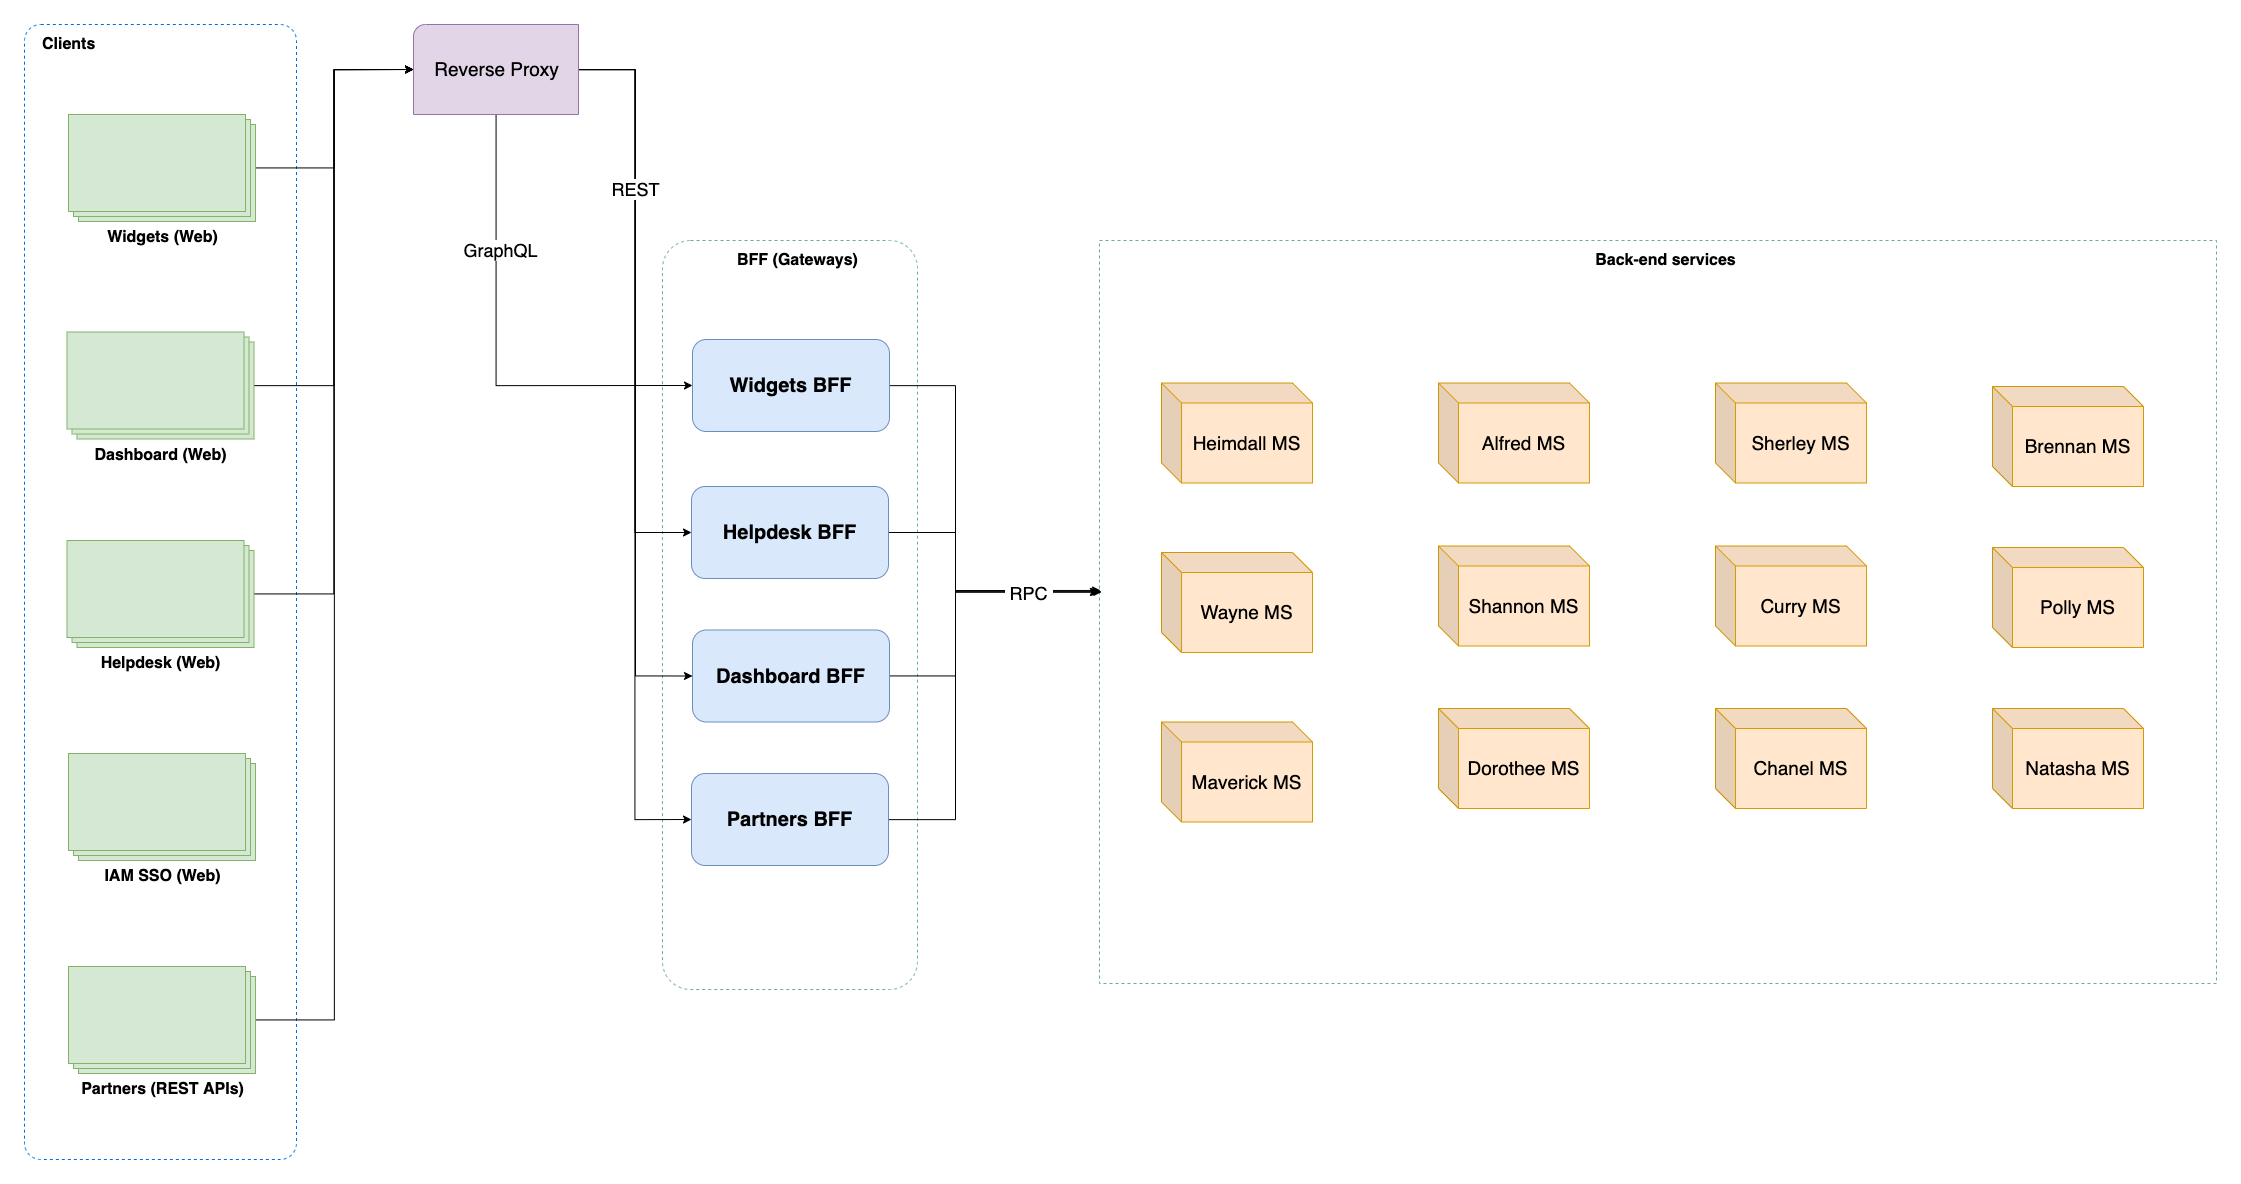

The diagram above was exported from draw.io. Its source (the exported page's mxGraphModel, read from the mxfile embedded in the PNG):
<mxGraphModel dx="-1969" dy="3408" grid="0" gridSize="10" guides="1" tooltips="1" connect="1" arrows="1" fold="1" page="1" pageScale="1" pageWidth="2336" pageHeight="1654" math="0" shadow="0">
  <root>
    <mxCell id="0" />
    <mxCell id="1" parent="0" />
    <mxCell id="qfAjFcyuWle9f1kOt8-p-10" value="Clients" style="rounded=1;arcSize=6;whiteSpace=wrap;html=1;align=left;fontSize=16;verticalAlign=top;spacingLeft=16;fontStyle=1;strokeColor=#006CD9;dashed=1;spacingTop=4;" parent="1" vertex="1">
      <mxGeometry x="4746" y="-1394" width="272" height="1135" as="geometry" />
    </mxCell>
    <mxCell id="l6AajX5cDZDJEiJEwjnY-6" style="edgeStyle=orthogonalEdgeStyle;rounded=0;orthogonalLoop=1;jettySize=auto;html=1;entryX=0;entryY=0.5;entryDx=0;entryDy=0;entryPerimeter=0;" edge="1" parent="1" source="qfAjFcyuWle9f1kOt8-p-12" target="qfAjFcyuWle9f1kOt8-p-47">
      <mxGeometry relative="1" as="geometry" />
    </mxCell>
    <mxCell id="qfAjFcyuWle9f1kOt8-p-12" value="Widgets (Web)" style="verticalLabelPosition=bottom;verticalAlign=top;html=1;shape=mxgraph.basic.layered_rect;dx=10;outlineConnect=0;fontStyle=1;fontSize=16;flipH=0;flipV=0;fillColor=#d5e8d4;strokeColor=#82b366;" parent="1" vertex="1">
      <mxGeometry x="4790" y="-1304" width="187" height="107" as="geometry" />
    </mxCell>
    <mxCell id="qfAjFcyuWle9f1kOt8-p-13" value="Back-end services" style="rounded=0;arcSize=11;whiteSpace=wrap;html=1;align=center;fontSize=16;verticalAlign=top;spacingLeft=16;fontStyle=1;dashed=1;spacingTop=4;strokeColor=#67AB9F;" parent="1" vertex="1">
      <mxGeometry x="5821" y="-1178" width="1117" height="743" as="geometry" />
    </mxCell>
    <mxCell id="qfAjFcyuWle9f1kOt8-p-16" value="&lt;font style=&quot;font-size: 19px;&quot;&gt;Chanel MS&lt;/font&gt;" style="shape=cube;whiteSpace=wrap;html=1;boundedLbl=1;backgroundOutline=1;darkOpacity=0.05;darkOpacity2=0.1;fontSize=14;fillColor=#ffe6cc;strokeColor=#d79b00;" parent="1" vertex="1">
      <mxGeometry x="6437" y="-710" width="151" height="100" as="geometry" />
    </mxCell>
    <mxCell id="l6AajX5cDZDJEiJEwjnY-5" style="edgeStyle=orthogonalEdgeStyle;rounded=0;orthogonalLoop=1;jettySize=auto;html=1;entryX=0;entryY=0.5;entryDx=0;entryDy=0;entryPerimeter=0;" edge="1" parent="1" source="qfAjFcyuWle9f1kOt8-p-39" target="qfAjFcyuWle9f1kOt8-p-47">
      <mxGeometry relative="1" as="geometry" />
    </mxCell>
    <mxCell id="qfAjFcyuWle9f1kOt8-p-39" value="Dashboard (Web)" style="verticalLabelPosition=bottom;verticalAlign=top;html=1;shape=mxgraph.basic.layered_rect;dx=10;outlineConnect=0;fontStyle=1;fontSize=16;flipH=0;flipV=0;fillColor=#d5e8d4;strokeColor=#82b366;" parent="1" vertex="1">
      <mxGeometry x="4788.5" y="-1086.5" width="187" height="107" as="geometry" />
    </mxCell>
    <mxCell id="l6AajX5cDZDJEiJEwjnY-4" style="edgeStyle=orthogonalEdgeStyle;rounded=0;orthogonalLoop=1;jettySize=auto;html=1;entryX=0;entryY=0.5;entryDx=0;entryDy=0;entryPerimeter=0;" edge="1" parent="1" source="qfAjFcyuWle9f1kOt8-p-40" target="qfAjFcyuWle9f1kOt8-p-47">
      <mxGeometry relative="1" as="geometry" />
    </mxCell>
    <mxCell id="qfAjFcyuWle9f1kOt8-p-40" value="Helpdesk (Web)" style="verticalLabelPosition=bottom;verticalAlign=top;html=1;shape=mxgraph.basic.layered_rect;dx=10;outlineConnect=0;fontStyle=1;fontSize=16;flipH=0;flipV=0;fillColor=#d5e8d4;strokeColor=#82b366;" parent="1" vertex="1">
      <mxGeometry x="4788.5" y="-878" width="187" height="107" as="geometry" />
    </mxCell>
    <mxCell id="qfAjFcyuWle9f1kOt8-p-41" value="IAM SSO (Web)" style="verticalLabelPosition=bottom;verticalAlign=top;html=1;shape=mxgraph.basic.layered_rect;dx=10;outlineConnect=0;fontStyle=1;fontSize=16;flipH=0;flipV=0;fillColor=#d5e8d4;strokeColor=#82b366;" parent="1" vertex="1">
      <mxGeometry x="4790" y="-665" width="187" height="107" as="geometry" />
    </mxCell>
    <mxCell id="qfAjFcyuWle9f1kOt8-p-42" value="BFF (Gateways)" style="rounded=1;arcSize=11;whiteSpace=wrap;html=1;align=center;fontSize=16;verticalAlign=top;spacingLeft=16;fontStyle=1;dashed=1;spacingTop=4;strokeColor=#67AB9F;" parent="1" vertex="1">
      <mxGeometry x="5384" y="-1178" width="255" height="749" as="geometry" />
    </mxCell>
    <mxCell id="l6AajX5cDZDJEiJEwjnY-37" style="edgeStyle=orthogonalEdgeStyle;rounded=0;orthogonalLoop=1;jettySize=auto;html=1;entryX=0.002;entryY=0.473;entryDx=0;entryDy=0;entryPerimeter=0;fontSize=18;" edge="1" parent="1" source="qfAjFcyuWle9f1kOt8-p-44" target="qfAjFcyuWle9f1kOt8-p-13">
      <mxGeometry relative="1" as="geometry">
        <Array as="points">
          <mxPoint x="5677" y="-1033" />
          <mxPoint x="5677" y="-827" />
        </Array>
      </mxGeometry>
    </mxCell>
    <mxCell id="qfAjFcyuWle9f1kOt8-p-44" value="Widgets BFF" style="rounded=1;whiteSpace=wrap;html=1;shadow=0;glass=0;sketch=0;fillColor=#dae8fc;strokeColor=#6c8ebf;fontSize=20;fontStyle=1;spacingTop=0;" parent="1" vertex="1">
      <mxGeometry x="5414" y="-1079" width="197" height="92" as="geometry" />
    </mxCell>
    <mxCell id="l6AajX5cDZDJEiJEwjnY-51" style="edgeStyle=orthogonalEdgeStyle;rounded=0;orthogonalLoop=1;jettySize=auto;html=1;entryX=0;entryY=0.473;entryDx=0;entryDy=0;entryPerimeter=0;fontSize=18;" edge="1" parent="1" source="qfAjFcyuWle9f1kOt8-p-45" target="qfAjFcyuWle9f1kOt8-p-13">
      <mxGeometry relative="1" as="geometry">
        <Array as="points">
          <mxPoint x="5677" y="-886" />
          <mxPoint x="5677" y="-827" />
        </Array>
      </mxGeometry>
    </mxCell>
    <mxCell id="qfAjFcyuWle9f1kOt8-p-45" value="Helpdesk BFF" style="rounded=1;whiteSpace=wrap;html=1;shadow=0;glass=0;sketch=0;fillColor=#dae8fc;strokeColor=#6c8ebf;fontSize=20;fontStyle=1;spacingTop=0;" parent="1" vertex="1">
      <mxGeometry x="5413" y="-932" width="197" height="92" as="geometry" />
    </mxCell>
    <mxCell id="l6AajX5cDZDJEiJEwjnY-43" style="edgeStyle=orthogonalEdgeStyle;rounded=0;orthogonalLoop=1;jettySize=auto;html=1;entryX=0;entryY=0.5;entryDx=0;entryDy=0;fontSize=18;" edge="1" parent="1" source="qfAjFcyuWle9f1kOt8-p-47" target="qfAjFcyuWle9f1kOt8-p-44">
      <mxGeometry relative="1" as="geometry">
        <Array as="points">
          <mxPoint x="5218" y="-1033" />
        </Array>
      </mxGeometry>
    </mxCell>
    <mxCell id="l6AajX5cDZDJEiJEwjnY-49" value="GraphQL" style="edgeLabel;html=1;align=center;verticalAlign=middle;resizable=0;points=[];fontSize=18;" vertex="1" connectable="0" parent="l6AajX5cDZDJEiJEwjnY-43">
      <mxGeometry x="-0.4265" y="3" relative="1" as="geometry">
        <mxPoint as="offset" />
      </mxGeometry>
    </mxCell>
    <mxCell id="l6AajX5cDZDJEiJEwjnY-45" style="edgeStyle=orthogonalEdgeStyle;rounded=0;orthogonalLoop=1;jettySize=auto;html=1;entryX=0;entryY=0.5;entryDx=0;entryDy=0;fontSize=18;" edge="1" parent="1" source="qfAjFcyuWle9f1kOt8-p-47" target="qfAjFcyuWle9f1kOt8-p-45">
      <mxGeometry relative="1" as="geometry" />
    </mxCell>
    <mxCell id="l6AajX5cDZDJEiJEwjnY-46" style="edgeStyle=orthogonalEdgeStyle;rounded=0;orthogonalLoop=1;jettySize=auto;html=1;entryX=0;entryY=0.5;entryDx=0;entryDy=0;fontSize=18;" edge="1" parent="1" source="qfAjFcyuWle9f1kOt8-p-47" target="qfAjFcyuWle9f1kOt8-p-53">
      <mxGeometry relative="1" as="geometry" />
    </mxCell>
    <mxCell id="l6AajX5cDZDJEiJEwjnY-47" style="edgeStyle=orthogonalEdgeStyle;rounded=0;orthogonalLoop=1;jettySize=auto;html=1;entryX=0;entryY=0.5;entryDx=0;entryDy=0;fontSize=18;" edge="1" parent="1" source="qfAjFcyuWle9f1kOt8-p-47" target="l6AajX5cDZDJEiJEwjnY-23">
      <mxGeometry relative="1" as="geometry" />
    </mxCell>
    <mxCell id="l6AajX5cDZDJEiJEwjnY-48" value="REST" style="edgeLabel;html=1;align=center;verticalAlign=middle;resizable=0;points=[];fontSize=18;" vertex="1" connectable="0" parent="l6AajX5cDZDJEiJEwjnY-47">
      <mxGeometry x="-0.5932" y="-1" relative="1" as="geometry">
        <mxPoint y="1" as="offset" />
      </mxGeometry>
    </mxCell>
    <mxCell id="qfAjFcyuWle9f1kOt8-p-47" value="Reverse Proxy" style="verticalLabelPosition=middle;verticalAlign=middle;html=1;shape=mxgraph.basic.corner_round_rect;dx=6;rounded=0;shadow=0;glass=0;sketch=0;fontSize=19;fillColor=#e1d5e7;strokeColor=#9673a6;labelPosition=center;align=center;" parent="1" vertex="1">
      <mxGeometry x="5135" y="-1394" width="165" height="90" as="geometry" />
    </mxCell>
    <mxCell id="l6AajX5cDZDJEiJEwjnY-52" style="edgeStyle=orthogonalEdgeStyle;rounded=0;orthogonalLoop=1;jettySize=auto;html=1;entryX=0.001;entryY=0.471;entryDx=0;entryDy=0;entryPerimeter=0;fontSize=18;" edge="1" parent="1" source="qfAjFcyuWle9f1kOt8-p-53" target="qfAjFcyuWle9f1kOt8-p-13">
      <mxGeometry relative="1" as="geometry">
        <Array as="points">
          <mxPoint x="5677" y="-742" />
          <mxPoint x="5677" y="-828" />
        </Array>
      </mxGeometry>
    </mxCell>
    <mxCell id="qfAjFcyuWle9f1kOt8-p-53" value="Dashboard BFF" style="rounded=1;whiteSpace=wrap;html=1;shadow=0;glass=0;sketch=0;fillColor=#dae8fc;strokeColor=#6c8ebf;fontSize=20;fontStyle=1;spacingTop=0;" parent="1" vertex="1">
      <mxGeometry x="5414" y="-788.5" width="197" height="92" as="geometry" />
    </mxCell>
    <mxCell id="qfAjFcyuWle9f1kOt8-p-57" value="&lt;font style=&quot;font-size: 19px;&quot;&gt;Shannon MS&lt;/font&gt;" style="shape=cube;whiteSpace=wrap;html=1;boundedLbl=1;backgroundOutline=1;darkOpacity=0.05;darkOpacity2=0.1;fontSize=14;fillColor=#ffe6cc;strokeColor=#d79b00;" parent="1" vertex="1">
      <mxGeometry x="6160" y="-872.5" width="151" height="100" as="geometry" />
    </mxCell>
    <mxCell id="l6AajX5cDZDJEiJEwjnY-1" value="&lt;font style=&quot;font-size: 19px;&quot;&gt;Dorothee MS&lt;/font&gt;" style="shape=cube;whiteSpace=wrap;html=1;boundedLbl=1;backgroundOutline=1;darkOpacity=0.05;darkOpacity2=0.1;fontSize=14;fillColor=#ffe6cc;strokeColor=#d79b00;" vertex="1" parent="1">
      <mxGeometry x="6160" y="-710" width="151" height="100" as="geometry" />
    </mxCell>
    <mxCell id="l6AajX5cDZDJEiJEwjnY-2" value="&lt;font style=&quot;font-size: 19px;&quot;&gt;Alfred MS&lt;/font&gt;" style="shape=cube;whiteSpace=wrap;html=1;boundedLbl=1;backgroundOutline=1;darkOpacity=0.05;darkOpacity2=0.1;fontSize=14;fillColor=#ffe6cc;strokeColor=#d79b00;" vertex="1" parent="1">
      <mxGeometry x="6160" y="-1035.5" width="151" height="100" as="geometry" />
    </mxCell>
    <mxCell id="l6AajX5cDZDJEiJEwjnY-3" value="&lt;span style=&quot;font-size: 19px;&quot;&gt;Heimdall MS&lt;/span&gt;" style="shape=cube;whiteSpace=wrap;html=1;boundedLbl=1;backgroundOutline=1;darkOpacity=0.05;darkOpacity2=0.1;fontSize=14;fillColor=#ffe6cc;strokeColor=#d79b00;" vertex="1" parent="1">
      <mxGeometry x="5883" y="-1035.5" width="151" height="100" as="geometry" />
    </mxCell>
    <mxCell id="l6AajX5cDZDJEiJEwjnY-53" style="edgeStyle=orthogonalEdgeStyle;rounded=0;orthogonalLoop=1;jettySize=auto;html=1;entryX=-0.001;entryY=0.473;entryDx=0;entryDy=0;entryPerimeter=0;fontSize=18;" edge="1" parent="1" source="l6AajX5cDZDJEiJEwjnY-23" target="qfAjFcyuWle9f1kOt8-p-13">
      <mxGeometry relative="1" as="geometry">
        <Array as="points">
          <mxPoint x="5677" y="-599" />
          <mxPoint x="5677" y="-827" />
        </Array>
      </mxGeometry>
    </mxCell>
    <mxCell id="l6AajX5cDZDJEiJEwjnY-54" value="&amp;nbsp;RPC&amp;nbsp;" style="edgeLabel;html=1;align=center;verticalAlign=middle;resizable=0;points=[];fontSize=18;" vertex="1" connectable="0" parent="l6AajX5cDZDJEiJEwjnY-53">
      <mxGeometry x="0.7984" relative="1" as="geometry">
        <mxPoint x="-28" as="offset" />
      </mxGeometry>
    </mxCell>
    <mxCell id="l6AajX5cDZDJEiJEwjnY-23" value="Partners BFF" style="rounded=1;whiteSpace=wrap;html=1;shadow=0;glass=0;sketch=0;fillColor=#dae8fc;strokeColor=#6c8ebf;fontSize=20;fontStyle=1;spacingTop=0;" vertex="1" parent="1">
      <mxGeometry x="5413" y="-645" width="197" height="92" as="geometry" />
    </mxCell>
    <mxCell id="l6AajX5cDZDJEiJEwjnY-33" value="&lt;font style=&quot;font-size: 19px;&quot;&gt;Wayne MS&lt;/font&gt;" style="shape=cube;whiteSpace=wrap;html=1;boundedLbl=1;backgroundOutline=1;darkOpacity=0.05;darkOpacity2=0.1;fontSize=14;fillColor=#ffe6cc;strokeColor=#d79b00;" vertex="1" parent="1">
      <mxGeometry x="5883" y="-866" width="151" height="100" as="geometry" />
    </mxCell>
    <mxCell id="l6AajX5cDZDJEiJEwjnY-34" value="&lt;font style=&quot;font-size: 19px;&quot;&gt;Maverick MS&lt;/font&gt;" style="shape=cube;whiteSpace=wrap;html=1;boundedLbl=1;backgroundOutline=1;darkOpacity=0.05;darkOpacity2=0.1;fontSize=14;fillColor=#ffe6cc;strokeColor=#d79b00;" vertex="1" parent="1">
      <mxGeometry x="5883" y="-696.5" width="151" height="100" as="geometry" />
    </mxCell>
    <mxCell id="l6AajX5cDZDJEiJEwjnY-35" value="&lt;font style=&quot;font-size: 19px;&quot;&gt;Sherley MS&lt;/font&gt;" style="shape=cube;whiteSpace=wrap;html=1;boundedLbl=1;backgroundOutline=1;darkOpacity=0.05;darkOpacity2=0.1;fontSize=14;fillColor=#ffe6cc;strokeColor=#d79b00;" vertex="1" parent="1">
      <mxGeometry x="6437" y="-1035.5" width="151" height="100" as="geometry" />
    </mxCell>
    <mxCell id="l6AajX5cDZDJEiJEwjnY-36" value="&lt;font style=&quot;font-size: 19px;&quot;&gt;Curry MS&lt;/font&gt;" style="shape=cube;whiteSpace=wrap;html=1;boundedLbl=1;backgroundOutline=1;darkOpacity=0.05;darkOpacity2=0.1;fontSize=14;fillColor=#ffe6cc;strokeColor=#d79b00;" vertex="1" parent="1">
      <mxGeometry x="6437" y="-872.5" width="151" height="100" as="geometry" />
    </mxCell>
    <mxCell id="l6AajX5cDZDJEiJEwjnY-38" value="&lt;font style=&quot;font-size: 19px;&quot;&gt;Brennan MS&lt;/font&gt;" style="shape=cube;whiteSpace=wrap;html=1;boundedLbl=1;backgroundOutline=1;darkOpacity=0.05;darkOpacity2=0.1;fontSize=14;fillColor=#ffe6cc;strokeColor=#d79b00;" vertex="1" parent="1">
      <mxGeometry x="6714" y="-1032" width="151" height="100" as="geometry" />
    </mxCell>
    <mxCell id="l6AajX5cDZDJEiJEwjnY-39" value="&lt;font style=&quot;font-size: 19px;&quot;&gt;Polly MS&lt;/font&gt;" style="shape=cube;whiteSpace=wrap;html=1;boundedLbl=1;backgroundOutline=1;darkOpacity=0.05;darkOpacity2=0.1;fontSize=14;fillColor=#ffe6cc;strokeColor=#d79b00;" vertex="1" parent="1">
      <mxGeometry x="6714" y="-871" width="151" height="100" as="geometry" />
    </mxCell>
    <mxCell id="l6AajX5cDZDJEiJEwjnY-41" value="&lt;font style=&quot;font-size: 19px;&quot;&gt;Natasha MS&lt;/font&gt;" style="shape=cube;whiteSpace=wrap;html=1;boundedLbl=1;backgroundOutline=1;darkOpacity=0.05;darkOpacity2=0.1;fontSize=14;fillColor=#ffe6cc;strokeColor=#d79b00;" vertex="1" parent="1">
      <mxGeometry x="6714" y="-710" width="151" height="100" as="geometry" />
    </mxCell>
    <mxCell id="l6AajX5cDZDJEiJEwjnY-56" style="edgeStyle=orthogonalEdgeStyle;rounded=0;orthogonalLoop=1;jettySize=auto;html=1;entryX=0;entryY=0.5;entryDx=0;entryDy=0;entryPerimeter=0;fontSize=18;" edge="1" parent="1" source="l6AajX5cDZDJEiJEwjnY-55" target="qfAjFcyuWle9f1kOt8-p-47">
      <mxGeometry relative="1" as="geometry" />
    </mxCell>
    <mxCell id="l6AajX5cDZDJEiJEwjnY-55" value="Partners (REST APIs)" style="verticalLabelPosition=bottom;verticalAlign=top;html=1;shape=mxgraph.basic.layered_rect;dx=10;outlineConnect=0;fontStyle=1;fontSize=16;flipH=0;flipV=0;fillColor=#d5e8d4;strokeColor=#82b366;" vertex="1" parent="1">
      <mxGeometry x="4790" y="-452" width="187" height="107" as="geometry" />
    </mxCell>
  </root>
</mxGraphModel>